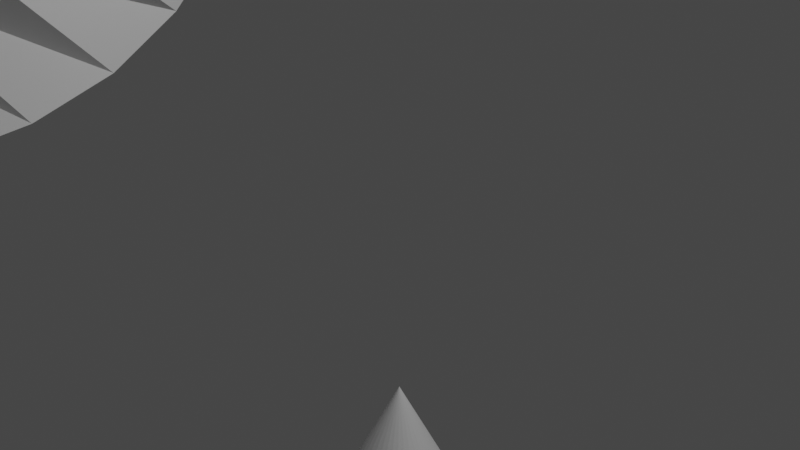 # Source: tree_plant.blend  (saved by Blender 2.90.8; exported with 4.5.12 LTS)
import bpy
from mathutils import Matrix  # noqa: F401  (used for matrix-valued properties, if any)

bpy.ops.wm.read_factory_settings(use_empty=True)
scene = bpy.context.scene
scene.name = 'Scene'

# ---- collections
col_collection = bpy.data.collections.new('Collection'); scene.collection.children.link(col_collection)
col_plant = bpy.data.collections.new('plant'); scene.collection.children.link(col_plant)

# ---- world
world_world = bpy.data.worlds.new('World'); scene.world = world_world
world_world.use_nodes = True; world_world.node_tree.nodes.clear()
_N = world_world.node_tree.nodes; _L = world_world.node_tree.links
n0 = _N.new('ShaderNodeOutputWorld'); n0.name = 'World Output'; n0.location = (300, 300)
n1 = _N.new('ShaderNodeBackground'); n1.name = 'Background'; n1.location = (10, 300)
n1.inputs[0].default_value = (0.05088, 0.05088, 0.05088, 1.0)
_L.new(n1.outputs[0], n0.inputs[0])
n0.is_active_output = True
world_world.color = (0.05088, 0.05088, 0.05088)
world_world.use_sun_shadow = False
world_world.sun_shadow_jitter_overblur = 0.0

# ---- cameras
cam_camera = bpy.data.cameras.new('Camera')
cam_camera.clip_end = 100.0
cam_camera.ortho_scale = 7.314

# ---- lights
light_light = bpy.data.lights.new('Light', 'POINT')
light_light.transmission_factor = 0.0
light_light.energy = 1000.0
light_light.shadow_soft_size = 0.1
light_light.shadow_maximum_resolution = 0.006
light_light.use_absolute_resolution = True

# ---- meshes
me_cylinder = bpy.data.meshes.new('Cylinder')
me_cylinder.from_pydata([(-4.638e-07, 3.025, -9.957), (-5.861e-07, 1.281, 13.27), (0.7828, 2.922, -9.957), (0.3315, 1.237, 13.27), (1.512, 2.619, -9.957), (0.6404, 1.109, 13.27), (2.139, 2.139, -9.957), (0.9057, 0.9057, 13.27), (2.619, 1.512, -9.957), (1.109, 0.6404, 13.27), (2.922, 0.7828, -9.957), (1.237, 0.3315, 13.27), (3.025, 2.941e-07, -9.957), (1.281, -6.393e-07, 13.27), (2.922, -0.7828, -9.957), (1.237, -0.3315, 13.27), (2.619, -1.512, -9.957), (1.109, -0.6404, 13.27), (2.139, -2.139, -9.957), (0.9057, -0.9057, 13.27), (1.512, -2.619, -9.957), (0.6404, -1.109, 13.27), (0.7828, -2.922, -9.957), (0.3315, -1.237, 13.27), (1.294e-06, -3.025, -9.957), (-8.732e-08, -1.281, 13.27), (-0.7828, -2.922, -9.957), (-0.3315, -1.237, 13.27), (-1.512, -2.619, -9.957), (-0.6404, -1.109, 13.27), (-2.139, -2.139, -9.957), (-0.9057, -0.9057, 13.27), (-2.619, -1.512, -9.957), (-1.109, -0.6404, 13.27), (-2.922, -0.7828, -9.957), (-1.237, -0.3315, 13.27), (-3.025, -1.949e-06, -9.957), (-1.281, -1.331e-06, 13.27), (-2.922, 0.7828, -9.957), (-1.237, 0.3315, 13.27), (-2.619, 1.512, -9.957), (-1.109, 0.6404, 13.27), (-2.139, 2.139, -9.957), (-0.9057, 0.9057, 13.27), (-1.512, 2.619, -9.957), (-0.6404, 1.109, 13.27), (-0.7828, 2.922, -9.957), (-0.3315, 1.237, 13.27), (-1.931e-07, 4.531, -11.68), (1.173, 4.377, -11.68), (2.266, 3.924, -11.68), (3.204, 3.204, -11.68), (3.924, 2.266, -11.68), (4.377, 1.173, -11.68), (4.531, 2.456e-07, -11.68), (4.377, -1.173, -11.68), (3.924, -2.266, -11.68), (3.204, -3.204, -11.68), (2.266, -3.924, -11.68), (1.173, -4.377, -11.68), (1.571e-06, -4.531, -11.68), (-1.173, -4.377, -11.68), (-2.266, -3.924, -11.68), (-3.204, -3.204, -11.68), (-3.924, -2.266, -11.68), (-4.377, -1.173, -11.68), (-4.531, -2.203e-06, -11.68), (-4.377, 1.173, -11.68), (-3.924, 2.266, -11.68), (-3.204, 3.204, -11.68), (-2.266, 3.924, -11.68), (-1.173, 4.377, -11.68)], [], [(0, 1, 3, 2), (2, 3, 5, 4), (4, 5, 7, 6), (6, 7, 9, 8), (8, 9, 11, 10), (10, 11, 13, 12), (12, 13, 15, 14), (14, 15, 17, 16), (16, 17, 19, 18), (18, 19, 21, 20), (20, 21, 23, 22), (22, 23, 25, 24), (24, 25, 27, 26), (26, 27, 29, 28), (28, 29, 31, 30), (30, 31, 33, 32), (32, 33, 35, 34), (34, 35, 37, 36), (36, 37, 39, 38), (38, 39, 41, 40), (40, 41, 43, 42), (42, 43, 45, 44), (3, 1, 47, 45, 43, 41, 39, 37, 35, 33, 31, 29, 27, 25, 23, 21, 19, 17, 15, 13, 11, 9, 7, 5), (44, 45, 47, 46), (46, 47, 1, 0), (10, 12, 54, 53), (48, 49, 50, 51, 52, 53, 54, 55, 56, 57, 58, 59, 60, 61, 62, 63, 64, 65, 66, 67, 68, 69, 70, 71), (20, 22, 59, 58), (30, 32, 64, 63), (40, 42, 69, 68), (6, 8, 52, 51), (16, 18, 57, 56), (26, 28, 62, 61), (36, 38, 67, 66), (46, 0, 48, 71), (2, 4, 50, 49), (12, 14, 55, 54), (22, 24, 60, 59), (32, 34, 65, 64), (42, 44, 70, 69), (8, 10, 53, 52), (18, 20, 58, 57), (28, 30, 63, 62), (38, 40, 68, 67), (4, 6, 51, 50), (14, 16, 56, 55), (0, 2, 49, 48), (24, 26, 61, 60), (34, 36, 66, 65), (44, 46, 71, 70)])
_uv = me_cylinder.uv_layers.new(name='UVMap')
_uv.uv.foreach_set('vector', [1.0, 0.5, 1.0, 1.0, 0.9583, 1.0, 0.9583, 0.5, 0.9583, 0.5, 0.9583, 1.0, 0.9167, 1.0, 0.9167, 0.5, 0.9167, 0.5, 0.9167, 1.0, 0.875, 1.0, 0.875, 0.5, 0.875, 0.5, 0.875, 1.0, 0.8333, 1.0, 0.8333, 0.5, 0.8333, 0.5, 0.8333, 1.0, 0.7917, 1.0, 0.7917, 0.5, 0.7917, 0.5, 0.7917, 1.0, 0.75, 1.0, 0.75, 0.5, 0.75, 0.5, 0.75, 1.0, 0.7083, 1.0, 0.7083, 0.5, 0.7083, 0.5, 0.7083, 1.0, 0.6667, 1.0, 0.6667, 0.5, 0.6667, 0.5, 0.6667, 1.0, 0.625, 1.0, 0.625, 0.5, 0.625, 0.5, 0.625, 1.0, 0.5833, 1.0, 0.5833, 0.5, 0.5833, 0.5, 0.5833, 1.0, 0.5417, 1.0, 0.5417, 0.5, 0.5417, 0.5, 0.5417, 1.0, 0.5, 1.0, 0.5, 0.5, 0.5, 0.5, 0.5, 1.0, 0.4583, 1.0, 0.4583, 0.5, 0.4583, 0.5, 0.4583, 1.0, 0.4167, 1.0, 0.4167, 0.5, 0.4167, 0.5, 0.4167, 1.0, 0.375, 1.0, 0.375, 0.5, 0.375, 0.5, 0.375, 1.0, 0.3333, 1.0, 0.3333, 0.5, 0.3333, 0.5, 0.3333, 1.0, 0.2917, 1.0, 0.2917, 0.5, 0.2917, 0.5, 0.2917, 1.0, 0.25, 1.0, 0.25, 0.5, 0.25, 0.5, 0.25, 1.0, 0.2083, 1.0, 0.2083, 0.5, 0.2083, 0.5, 0.2083, 1.0, 0.1667, 1.0, 0.1667, 0.5, 0.1667, 0.5, 0.1667, 1.0, 0.125, 1.0, 0.125, 0.5, 0.125, 0.5, 0.125, 1.0, 0.08333, 1.0, 0.08333, 0.5, 0.3121, 0.4818, 0.25, 0.49, 0.1879, 0.4818, 0.13, 0.4578, 0.08029, 0.4197, 0.04215, 0.37, 0.01818, 0.3121, 0.01, 0.25, 0.01818, 0.1879, 0.04215, 0.13, 0.08029, 0.08029, 0.13, 0.04215, 0.1879, 0.01818, 0.25, 0.01, 0.3121, 0.01818, 0.37, 0.04215, 0.4197, 0.08029, 0.4578, 0.13, 0.4818, 0.1879, 0.49, 0.25, 0.4818, 0.3121, 0.4578, 0.37, 0.4197, 0.4197, 0.37, 0.4578, 0.08333, 0.5, 0.08333, 1.0, 0.04167, 1.0, 0.04167, 0.5, 0.04167, 0.5, 0.04167, 1.0, -1.863e-07, 1.0, -1.863e-07, 0.5, 0.7917, 0.5, 0.75, 0.5, 0.75, 0.5, 0.7917, 0.5, 0.75, 0.49, 0.8121, 0.4818, 0.87, 0.4578, 0.9197, 0.4197, 0.9578, 0.37, 0.9818, 0.3121, 0.99, 0.25, 0.9818, 0.1879, 0.9578, 0.13, 0.9197, 0.08029, 0.87, 0.04215, 0.8121, 0.01818, 0.75, 0.01, 0.6879, 0.01818, 0.63, 0.04215, 0.5803, 0.08029, 0.5422, 0.13, 0.5182, 0.1879, 0.51, 0.25, 0.5182, 0.3121, 0.5422, 0.37, 0.5803, 0.4197, 0.63, 0.4578, 0.6879, 0.4818, 0.5833, 0.5, 0.5417, 0.5, 0.5417, 0.5, 0.5833, 0.5, 0.375, 0.5, 0.3333, 0.5, 0.3333, 0.5, 0.375, 0.5, 0.1667, 0.5, 0.125, 0.5, 0.125, 0.5, 0.1667, 0.5, 0.875, 0.5, 0.8333, 0.5, 0.8333, 0.5, 0.875, 0.5, 0.6667, 0.5, 0.625, 0.5, 0.625, 0.5, 0.6667, 0.5, 0.4583, 0.5, 0.4167, 0.5, 0.4167, 0.5, 0.4583, 0.5, 0.25, 0.5, 0.2083, 0.5, 0.2083, 0.5, 0.25, 0.5, 0.04167, 0.5, -1.863e-07, 0.5, -1.863e-07, 0.5, 0.04167, 0.5, 0.9583, 0.5, 0.9167, 0.5, 0.9167, 0.5, 0.9583, 0.5, 0.75, 0.5, 0.7083, 0.5, 0.7083, 0.5, 0.75, 0.5, 0.5417, 0.5, 0.5, 0.5, 0.5, 0.5, 0.5417, 0.5, 0.3333, 0.5, 0.2917, 0.5, 0.2917, 0.5, 0.3333, 0.5, 0.125, 0.5, 0.08333, 0.5, 0.08333, 0.5, 0.125, 0.5, 0.8333, 0.5, 0.7917, 0.5, 0.7917, 0.5, 0.8333, 0.5, 0.625, 0.5, 0.5833, 0.5, 0.5833, 0.5, 0.625, 0.5, 0.4167, 0.5, 0.375, 0.5, 0.375, 0.5, 0.4167, 0.5, 0.2083, 0.5, 0.1667, 0.5, 0.1667, 0.5, 0.2083, 0.5, 0.9167, 0.5, 0.875, 0.5, 0.875, 0.5, 0.9167, 0.5, 0.7083, 0.5, 0.6667, 0.5, 0.6667, 0.5, 0.7083, 0.5, 1.0, 0.5, 0.9583, 0.5, 0.9583, 0.5, 1.0, 0.5, 0.5, 0.5, 0.4583, 0.5, 0.4583, 0.5, 0.5, 0.5, 0.2917, 0.5, 0.25, 0.5, 0.25, 0.5, 0.2917, 0.5, 0.08333, 0.5, 0.04167, 0.5, 0.04167, 0.5, 0.08333, 0.5])
me_cylinder.use_remesh_fix_poles = True
me_cylinder.use_remesh_preserve_attributes = False
me_cylinder.use_mirror_vertex_groups = False
me_cylinder.update()
me_cone = bpy.data.meshes.new('Cone')
me_cone.from_pydata([(0.0, 1.0, -1.0), (0.1951, 0.9808, -1.0), (0.3827, 0.9239, -1.0), (0.5556, 0.8315, -1.0), (0.7071, 0.7071, -1.0), (0.8315, 0.5556, -1.0), (0.9239, 0.3827, -1.0), (0.9808, 0.1951, -1.0), (1.0, 7.55e-08, -1.0), (0.9808, -0.1951, -1.0), (0.9239, -0.3827, -1.0), (0.8315, -0.5556, -1.0), (0.7071, -0.7071, -1.0), (0.5556, -0.8315, -1.0), (0.3827, -0.9239, -1.0), (0.1951, -0.9808, -1.0), (-3.258e-07, -1.0, -1.0), (-0.1951, -0.9808, -1.0), (-0.3827, -0.9239, -1.0), (-0.5556, -0.8315, -1.0), (-0.7071, -0.7071, -1.0), (-0.8315, -0.5556, -1.0), (-0.9239, -0.3827, -1.0), (-0.9808, -0.1951, -1.0), (-1.0, 9.656e-07, -1.0), (-0.9808, 0.1951, -1.0), (-0.9239, 0.3827, -1.0), (-0.8315, 0.5556, -1.0), (-0.7071, 0.7071, -1.0), (-0.5556, 0.8315, -1.0), (-0.3827, 0.9239, -1.0), (-0.1951, 0.9808, -1.0), (0.0, 0.0, 1.0)], [], [(0, 32, 1), (1, 32, 2), (2, 32, 3), (3, 32, 4), (4, 32, 5), (5, 32, 6), (6, 32, 7), (7, 32, 8), (8, 32, 9), (9, 32, 10), (10, 32, 11), (11, 32, 12), (12, 32, 13), (13, 32, 14), (14, 32, 15), (15, 32, 16), (16, 32, 17), (17, 32, 18), (18, 32, 19), (19, 32, 20), (20, 32, 21), (21, 32, 22), (22, 32, 23), (23, 32, 24), (24, 32, 25), (25, 32, 26), (26, 32, 27), (27, 32, 28), (28, 32, 29), (29, 32, 30), (0, 1, 2, 3, 4, 5, 6, 7, 8, 9, 10, 11, 12, 13, 14, 15, 16, 17, 18, 19, 20, 21, 22, 23, 24, 25, 26, 27, 28, 29, 30, 31), (30, 32, 31), (31, 32, 0)])
_uv = me_cone.uv_layers.new(name='UVMap')
_uv.uv.foreach_set('vector', [0.25, 0.49, 0.25, 0.25, 0.2968, 0.4854, 0.2968, 0.4854, 0.25, 0.25, 0.3418, 0.4717, 0.3418, 0.4717, 0.25, 0.25, 0.3833, 0.4496, 0.3833, 0.4496, 0.25, 0.25, 0.4197, 0.4197, 0.4197, 0.4197, 0.25, 0.25, 0.4496, 0.3833, 0.4496, 0.3833, 0.25, 0.25, 0.4717, 0.3418, 0.4717, 0.3418, 0.25, 0.25, 0.4854, 0.2968, 0.4854, 0.2968, 0.25, 0.25, 0.49, 0.25, 0.49, 0.25, 0.25, 0.25, 0.4854, 0.2032, 0.4854, 0.2032, 0.25, 0.25, 0.4717, 0.1582, 0.4717, 0.1582, 0.25, 0.25, 0.4496, 0.1167, 0.4496, 0.1167, 0.25, 0.25, 0.4197, 0.08029, 0.4197, 0.08029, 0.25, 0.25, 0.3833, 0.05045, 0.3833, 0.05045, 0.25, 0.25, 0.3418, 0.02827, 0.3418, 0.02827, 0.25, 0.25, 0.2968, 0.01461, 0.2968, 0.01461, 0.25, 0.25, 0.25, 0.01, 0.25, 0.01, 0.25, 0.25, 0.2032, 0.01461, 0.2032, 0.01461, 0.25, 0.25, 0.1582, 0.02827, 0.1582, 0.02827, 0.25, 0.25, 0.1167, 0.05045, 0.1167, 0.05045, 0.25, 0.25, 0.08029, 0.08029, 0.08029, 0.08029, 0.25, 0.25, 0.05045, 0.1167, 0.05045, 0.1167, 0.25, 0.25, 0.02827, 0.1582, 0.02827, 0.1582, 0.25, 0.25, 0.01461, 0.2032, 0.01461, 0.2032, 0.25, 0.25, 0.01, 0.25, 0.01, 0.25, 0.25, 0.25, 0.01461, 0.2968, 0.01461, 0.2968, 0.25, 0.25, 0.02827, 0.3418, 0.02827, 0.3418, 0.25, 0.25, 0.05045, 0.3833, 0.05045, 0.3833, 0.25, 0.25, 0.08029, 0.4197, 0.08029, 0.4197, 0.25, 0.25, 0.1167, 0.4496, 0.1167, 0.4496, 0.25, 0.25, 0.1582, 0.4717, 0.75, 0.49, 0.7968, 0.4854, 0.8418, 0.4717, 0.8833, 0.4496, 0.9197, 0.4197, 0.9496, 0.3833, 0.9717, 0.3418, 0.9854, 0.2968, 0.99, 0.25, 0.9854, 0.2032, 0.9717, 0.1582, 0.9496, 0.1167, 0.9197, 0.08029, 0.8833, 0.05045, 0.8418, 0.02827, 0.7968, 0.01461, 0.75, 0.01, 0.7032, 0.01461, 0.6582, 0.02827, 0.6167, 0.05045, 0.5803, 0.08029, 0.5504, 0.1167, 0.5283, 0.1582, 0.5146, 0.2032, 0.51, 0.25, 0.5146, 0.2968, 0.5283, 0.3418, 0.5504, 0.3833, 0.5803, 0.4197, 0.6167, 0.4496, 0.6582, 0.4717, 0.7032, 0.4854, 0.1582, 0.4717, 0.25, 0.25, 0.2032, 0.4854, 0.2032, 0.4854, 0.25, 0.25, 0.25, 0.49])
me_cone.use_remesh_fix_poles = True
me_cone.use_remesh_preserve_attributes = False
me_cone.use_mirror_vertex_groups = False
me_cone.update()
me_plane = bpy.data.meshes.new('Plane')
me_plane.from_pydata([(-1.0, -1.0, 0.0), (1.0, -1.0, 0.0), (-0.5412, -1.307, 0.875), (1.307, -0.5412, 0.875), (0.0, -1.414, 1.75), (1.414, 0.0, 1.75), (0.5412, -1.307, 2.625), (1.307, 0.5412, 2.625), (1.0, -1.0, 3.5), (1.0, 1.0, 3.5), (1.307, -0.5412, 4.375), (0.5412, 1.307, 4.375), (1.414, 0.0, 5.25), (0.0, 1.414, 5.25), (1.307, 0.5412, 6.125), (-0.5412, 1.307, 6.125), (1.0, 1.0, 7.0), (-1.0, 1.0, 7.0), (0.5412, 1.307, 7.875), (-1.307, 0.5412, 7.875), (-2.384e-07, 1.414, 8.75), (-1.414, -2.384e-07, 8.75), (-0.5412, 1.307, 9.625), (-1.307, -0.5412, 9.625), (-1.0, 1.0, 10.5), (-1.0, -1.0, 10.5), (-1.307, 0.5412, 11.38), (-0.5412, -1.307, 11.38), (-1.414, -4.768e-07, 12.25), (4.768e-07, -1.414, 12.25), (-1.307, -0.5412, 13.12), (0.5412, -1.307, 13.12), (1.49e-07, -1.0, 14.0)], [], [(0, 1, 3, 2), (2, 3, 5, 4), (4, 5, 7, 6), (6, 7, 9, 8), (8, 9, 11, 10), (10, 11, 13, 12), (12, 13, 15, 14), (14, 15, 17, 16), (16, 17, 19, 18), (18, 19, 21, 20), (20, 21, 23, 22), (22, 23, 25, 24), (24, 25, 27, 26), (26, 27, 29, 28), (28, 29, 31, 30), (30, 31, 32)])
_uv = me_plane.uv_layers.new(name='UVMap')
_uv.uv.foreach_set('vector', [0.0, 0.0, 1.0, 0.0, 1.062, 0.0, 0.0625, 0.0, 0.0625, 0.0, 1.062, 0.0, 1.125, 0.0, 0.125, 0.0, 0.125, 0.0, 1.125, 0.0, 1.188, 0.0, 0.1875, 0.0, 0.1875, 0.0, 1.188, 0.0, 1.25, 0.0, 0.25, 0.0, 0.25, 0.0, 1.25, 0.0, 1.312, 0.0, 0.3125, 0.0, 0.3125, 0.0, 1.312, 0.0, 1.375, 0.0, 0.375, 0.0, 0.375, 0.0, 1.375, 0.0, 1.438, 0.0, 0.4375, 0.0, 0.4375, 0.0, 1.438, 0.0, 1.5, 0.0, 0.5, 0.0, 0.5, 0.0, 1.5, 0.0, 1.562, 0.0, 0.5625, 0.0, 0.5625, 0.0, 1.562, 0.0, 1.625, 0.0, 0.625, 0.0, 0.625, 0.0, 1.625, 0.0, 1.688, 0.0, 0.6875, 0.0, 0.6875, 0.0, 1.688, 0.0, 1.75, 0.0, 0.75, 0.0, 0.75, 0.0, 1.75, 0.0, 1.812, 0.0, 0.8125, 0.0, 0.8125, 0.0, 1.812, 0.0, 1.875, 0.0, 0.875, 0.0, 0.875, 0.0, 1.875, 0.0, 1.938, 0.0, 0.9375, 0.0, 0.9375, 0.0, 1.938, 0.0, 1.0, 0.0])
me_plane.use_remesh_fix_poles = True
me_plane.use_remesh_preserve_attributes = False
me_plane.use_mirror_vertex_groups = False
me_plane.update()
me_plane_005 = bpy.data.meshes.new('Plane.005')
me_plane_005.from_pydata([(-1.0, -1.0, 0.0), (1.0, -1.0, 0.0), (-0.5412, -1.307, 0.875), (1.307, -0.5412, 0.875), (0.0, -1.414, 1.75), (1.414, 0.0, 1.75), (0.5412, -1.307, 2.625), (1.307, 0.5412, 2.625), (1.0, -1.0, 3.5), (1.0, 1.0, 3.5), (1.307, -0.5412, 4.375), (0.5412, 1.307, 4.375), (1.414, 0.0, 5.25), (0.0, 1.414, 5.25), (1.307, 0.5412, 6.125), (-0.5412, 1.307, 6.125), (1.0, 1.0, 7.0), (-1.0, 1.0, 7.0), (0.5412, 1.307, 7.875), (-1.307, 0.5412, 7.875), (-2.384e-07, 1.414, 8.75), (-1.414, -2.384e-07, 8.75), (-0.5412, 1.307, 9.625), (-1.307, -0.5412, 9.625), (-1.0, 1.0, 10.5), (-1.0, -1.0, 10.5), (-1.307, 0.5412, 11.38), (-0.5412, -1.307, 11.38), (-1.414, -4.768e-07, 12.25), (4.768e-07, -1.414, 12.25), (-1.307, -0.5412, 13.12), (0.5412, -1.307, 13.12), (1.49e-07, -1.0, 14.0)], [], [(0, 1, 3, 2), (2, 3, 5, 4), (4, 5, 7, 6), (6, 7, 9, 8), (8, 9, 11, 10), (10, 11, 13, 12), (12, 13, 15, 14), (14, 15, 17, 16), (16, 17, 19, 18), (18, 19, 21, 20), (20, 21, 23, 22), (22, 23, 25, 24), (24, 25, 27, 26), (26, 27, 29, 28), (28, 29, 31, 30), (30, 31, 32)])
_uv = me_plane_005.uv_layers.new(name='UVMap')
_uv.uv.foreach_set('vector', [0.0, 0.0, 1.0, 0.0, 1.062, 0.0, 0.0625, 0.0, 0.0625, 0.0, 1.062, 0.0, 1.125, 0.0, 0.125, 0.0, 0.125, 0.0, 1.125, 0.0, 1.188, 0.0, 0.1875, 0.0, 0.1875, 0.0, 1.188, 0.0, 1.25, 0.0, 0.25, 0.0, 0.25, 0.0, 1.25, 0.0, 1.312, 0.0, 0.3125, 0.0, 0.3125, 0.0, 1.312, 0.0, 1.375, 0.0, 0.375, 0.0, 0.375, 0.0, 1.375, 0.0, 1.438, 0.0, 0.4375, 0.0, 0.4375, 0.0, 1.438, 0.0, 1.5, 0.0, 0.5, 0.0, 0.5, 0.0, 1.5, 0.0, 1.562, 0.0, 0.5625, 0.0, 0.5625, 0.0, 1.562, 0.0, 1.625, 0.0, 0.625, 0.0, 0.625, 0.0, 1.625, 0.0, 1.688, 0.0, 0.6875, 0.0, 0.6875, 0.0, 1.688, 0.0, 1.75, 0.0, 0.75, 0.0, 0.75, 0.0, 1.75, 0.0, 1.812, 0.0, 0.8125, 0.0, 0.8125, 0.0, 1.812, 0.0, 1.875, 0.0, 0.875, 0.0, 0.875, 0.0, 1.875, 0.0, 1.938, 0.0, 0.9375, 0.0, 0.9375, 0.0, 1.938, 0.0, 1.0, 0.0])
me_plane_005.use_remesh_fix_poles = True
me_plane_005.use_remesh_preserve_attributes = False
me_plane_005.use_mirror_vertex_groups = False
me_plane_005.update()
me_plane_002 = bpy.data.meshes.new('Plane.002')
me_plane_002.from_pydata([(-1.0, -1.0, 0.0), (1.0, -1.0, 0.0), (-0.5412, -1.307, 0.875), (1.307, -0.5412, 0.875), (0.0, -1.414, 1.75), (1.414, 0.0, 1.75), (0.5412, -1.307, 2.625), (1.307, 0.5412, 2.625), (1.0, -1.0, 3.5), (1.0, 1.0, 3.5), (1.307, -0.5412, 4.375), (0.5412, 1.307, 4.375), (1.414, 0.0, 5.25), (0.0, 1.414, 5.25), (1.307, 0.5412, 6.125), (-0.5412, 1.307, 6.125), (1.0, 1.0, 7.0), (-1.0, 1.0, 7.0), (0.5412, 1.307, 7.875), (-1.307, 0.5412, 7.875), (-2.384e-07, 1.414, 8.75), (-1.414, -2.384e-07, 8.75), (-0.5412, 1.307, 9.625), (-1.307, -0.5412, 9.625), (-1.0, 1.0, 10.5), (-1.0, -1.0, 10.5), (-1.307, 0.5412, 11.38), (-0.5412, -1.307, 11.38), (-1.414, -4.768e-07, 12.25), (4.768e-07, -1.414, 12.25), (-1.307, -0.5412, 13.12), (0.5412, -1.307, 13.12), (1.49e-07, -1.0, 14.0)], [], [(0, 1, 3, 2), (2, 3, 5, 4), (4, 5, 7, 6), (6, 7, 9, 8), (8, 9, 11, 10), (10, 11, 13, 12), (12, 13, 15, 14), (14, 15, 17, 16), (16, 17, 19, 18), (18, 19, 21, 20), (20, 21, 23, 22), (22, 23, 25, 24), (24, 25, 27, 26), (26, 27, 29, 28), (28, 29, 31, 30), (30, 31, 32)])
_uv = me_plane_002.uv_layers.new(name='UVMap')
_uv.uv.foreach_set('vector', [0.0, 0.0, 1.0, 0.0, 1.062, 0.0, 0.0625, 0.0, 0.0625, 0.0, 1.062, 0.0, 1.125, 0.0, 0.125, 0.0, 0.125, 0.0, 1.125, 0.0, 1.188, 0.0, 0.1875, 0.0, 0.1875, 0.0, 1.188, 0.0, 1.25, 0.0, 0.25, 0.0, 0.25, 0.0, 1.25, 0.0, 1.312, 0.0, 0.3125, 0.0, 0.3125, 0.0, 1.312, 0.0, 1.375, 0.0, 0.375, 0.0, 0.375, 0.0, 1.375, 0.0, 1.438, 0.0, 0.4375, 0.0, 0.4375, 0.0, 1.438, 0.0, 1.5, 0.0, 0.5, 0.0, 0.5, 0.0, 1.5, 0.0, 1.562, 0.0, 0.5625, 0.0, 0.5625, 0.0, 1.562, 0.0, 1.625, 0.0, 0.625, 0.0, 0.625, 0.0, 1.625, 0.0, 1.688, 0.0, 0.6875, 0.0, 0.6875, 0.0, 1.688, 0.0, 1.75, 0.0, 0.75, 0.0, 0.75, 0.0, 1.75, 0.0, 1.812, 0.0, 0.8125, 0.0, 0.8125, 0.0, 1.812, 0.0, 1.875, 0.0, 0.875, 0.0, 0.875, 0.0, 1.875, 0.0, 1.938, 0.0, 0.9375, 0.0, 0.9375, 0.0, 1.938, 0.0, 1.0, 0.0])
me_plane_002.use_remesh_fix_poles = True
me_plane_002.use_remesh_preserve_attributes = False
me_plane_002.use_mirror_vertex_groups = False
me_plane_002.update()
me_plane_003 = bpy.data.meshes.new('Plane.003')
me_plane_003.from_pydata([(-1.0, -1.0, 0.0), (1.0, -1.0, 0.0), (-0.5412, -1.307, 0.875), (1.307, -0.5412, 0.875), (0.0, -1.414, 1.75), (1.414, 0.0, 1.75), (0.5412, -1.307, 2.625), (1.307, 0.5412, 2.625), (1.0, -1.0, 3.5), (1.0, 1.0, 3.5), (1.307, -0.5412, 4.375), (0.5412, 1.307, 4.375), (1.414, 0.0, 5.25), (0.0, 1.414, 5.25), (1.307, 0.5412, 6.125), (-0.5412, 1.307, 6.125), (1.0, 1.0, 7.0), (-1.0, 1.0, 7.0), (0.5412, 1.307, 7.875), (-1.307, 0.5412, 7.875), (-2.384e-07, 1.414, 8.75), (-1.414, -2.384e-07, 8.75), (-0.5412, 1.307, 9.625), (-1.307, -0.5412, 9.625), (-1.0, 1.0, 10.5), (-1.0, -1.0, 10.5), (-1.307, 0.5412, 11.38), (-0.5412, -1.307, 11.38), (-1.414, -4.768e-07, 12.25), (4.768e-07, -1.414, 12.25), (-1.307, -0.5412, 13.12), (0.5412, -1.307, 13.12), (1.49e-07, -1.0, 14.0)], [], [(0, 1, 3, 2), (2, 3, 5, 4), (4, 5, 7, 6), (6, 7, 9, 8), (8, 9, 11, 10), (10, 11, 13, 12), (12, 13, 15, 14), (14, 15, 17, 16), (16, 17, 19, 18), (18, 19, 21, 20), (20, 21, 23, 22), (22, 23, 25, 24), (24, 25, 27, 26), (26, 27, 29, 28), (28, 29, 31, 30), (30, 31, 32)])
_uv = me_plane_003.uv_layers.new(name='UVMap')
_uv.uv.foreach_set('vector', [0.0, 0.0, 1.0, 0.0, 1.062, 0.0, 0.0625, 0.0, 0.0625, 0.0, 1.062, 0.0, 1.125, 0.0, 0.125, 0.0, 0.125, 0.0, 1.125, 0.0, 1.188, 0.0, 0.1875, 0.0, 0.1875, 0.0, 1.188, 0.0, 1.25, 0.0, 0.25, 0.0, 0.25, 0.0, 1.25, 0.0, 1.312, 0.0, 0.3125, 0.0, 0.3125, 0.0, 1.312, 0.0, 1.375, 0.0, 0.375, 0.0, 0.375, 0.0, 1.375, 0.0, 1.438, 0.0, 0.4375, 0.0, 0.4375, 0.0, 1.438, 0.0, 1.5, 0.0, 0.5, 0.0, 0.5, 0.0, 1.5, 0.0, 1.562, 0.0, 0.5625, 0.0, 0.5625, 0.0, 1.562, 0.0, 1.625, 0.0, 0.625, 0.0, 0.625, 0.0, 1.625, 0.0, 1.688, 0.0, 0.6875, 0.0, 0.6875, 0.0, 1.688, 0.0, 1.75, 0.0, 0.75, 0.0, 0.75, 0.0, 1.75, 0.0, 1.812, 0.0, 0.8125, 0.0, 0.8125, 0.0, 1.812, 0.0, 1.875, 0.0, 0.875, 0.0, 0.875, 0.0, 1.875, 0.0, 1.938, 0.0, 0.9375, 0.0, 0.9375, 0.0, 1.938, 0.0, 1.0, 0.0])
me_plane_003.use_remesh_fix_poles = True
me_plane_003.use_remesh_preserve_attributes = False
me_plane_003.use_mirror_vertex_groups = False
me_plane_003.update()
me_plane_004 = bpy.data.meshes.new('Plane.004')
me_plane_004.from_pydata([(-1.0, -1.0, 0.0), (1.0, -1.0, 0.0), (-0.5412, -1.307, 0.875), (1.307, -0.5412, 0.875), (0.0, -1.414, 1.75), (1.414, 0.0, 1.75), (0.5412, -1.307, 2.625), (1.307, 0.5412, 2.625), (1.0, -1.0, 3.5), (1.0, 1.0, 3.5), (1.307, -0.5412, 4.375), (0.5412, 1.307, 4.375), (1.414, 0.0, 5.25), (0.0, 1.414, 5.25), (1.307, 0.5412, 6.125), (-0.5412, 1.307, 6.125), (1.0, 1.0, 7.0), (-1.0, 1.0, 7.0), (0.5412, 1.307, 7.875), (-1.307, 0.5412, 7.875), (-2.384e-07, 1.414, 8.75), (-1.414, -2.384e-07, 8.75), (-0.5412, 1.307, 9.625), (-1.307, -0.5412, 9.625), (-1.0, 1.0, 10.5), (-1.0, -1.0, 10.5), (-1.307, 0.5412, 11.38), (-0.5412, -1.307, 11.38), (-1.414, -4.768e-07, 12.25), (4.768e-07, -1.414, 12.25), (-1.307, -0.5412, 13.12), (0.5412, -1.307, 13.12), (1.49e-07, -1.0, 14.0)], [], [(0, 1, 3, 2), (2, 3, 5, 4), (4, 5, 7, 6), (6, 7, 9, 8), (8, 9, 11, 10), (10, 11, 13, 12), (12, 13, 15, 14), (14, 15, 17, 16), (16, 17, 19, 18), (18, 19, 21, 20), (20, 21, 23, 22), (22, 23, 25, 24), (24, 25, 27, 26), (26, 27, 29, 28), (28, 29, 31, 30), (30, 31, 32)])
_uv = me_plane_004.uv_layers.new(name='UVMap')
_uv.uv.foreach_set('vector', [0.0, 0.0, 1.0, 0.0, 1.062, 0.0, 0.0625, 0.0, 0.0625, 0.0, 1.062, 0.0, 1.125, 0.0, 0.125, 0.0, 0.125, 0.0, 1.125, 0.0, 1.188, 0.0, 0.1875, 0.0, 0.1875, 0.0, 1.188, 0.0, 1.25, 0.0, 0.25, 0.0, 0.25, 0.0, 1.25, 0.0, 1.312, 0.0, 0.3125, 0.0, 0.3125, 0.0, 1.312, 0.0, 1.375, 0.0, 0.375, 0.0, 0.375, 0.0, 1.375, 0.0, 1.438, 0.0, 0.4375, 0.0, 0.4375, 0.0, 1.438, 0.0, 1.5, 0.0, 0.5, 0.0, 0.5, 0.0, 1.5, 0.0, 1.562, 0.0, 0.5625, 0.0, 0.5625, 0.0, 1.562, 0.0, 1.625, 0.0, 0.625, 0.0, 0.625, 0.0, 1.625, 0.0, 1.688, 0.0, 0.6875, 0.0, 0.6875, 0.0, 1.688, 0.0, 1.75, 0.0, 0.75, 0.0, 0.75, 0.0, 1.75, 0.0, 1.812, 0.0, 0.8125, 0.0, 0.8125, 0.0, 1.812, 0.0, 1.875, 0.0, 0.875, 0.0, 0.875, 0.0, 1.875, 0.0, 1.938, 0.0, 0.9375, 0.0, 0.9375, 0.0, 1.938, 0.0, 1.0, 0.0])
me_plane_004.use_remesh_fix_poles = True
me_plane_004.use_remesh_preserve_attributes = False
me_plane_004.use_mirror_vertex_groups = False
me_plane_004.update()
me_plane_006 = bpy.data.meshes.new('Plane.006')
me_plane_006.from_pydata([(-1.0, -1.0, 0.0), (1.0, -1.0, 0.0), (-0.5412, -1.307, 0.875), (1.307, -0.5412, 0.875), (0.0, -1.414, 1.75), (1.414, 0.0, 1.75), (0.5412, -1.307, 2.625), (1.307, 0.5412, 2.625), (1.0, -1.0, 3.5), (1.0, 1.0, 3.5), (1.307, -0.5412, 4.375), (0.5412, 1.307, 4.375), (1.414, 0.0, 5.25), (0.0, 1.414, 5.25), (1.307, 0.5412, 6.125), (-0.5412, 1.307, 6.125), (1.0, 1.0, 7.0), (-1.0, 1.0, 7.0), (0.5412, 1.307, 7.875), (-1.307, 0.5412, 7.875), (-2.384e-07, 1.414, 8.75), (-1.414, -2.384e-07, 8.75), (-0.5412, 1.307, 9.625), (-1.307, -0.5412, 9.625), (-1.0, 1.0, 10.5), (-1.0, -1.0, 10.5), (-1.307, 0.5412, 11.38), (-0.5412, -1.307, 11.38), (-1.414, -4.768e-07, 12.25), (4.768e-07, -1.414, 12.25), (-1.307, -0.5412, 13.12), (0.5412, -1.307, 13.12), (1.49e-07, -1.0, 14.0)], [], [(0, 1, 3, 2), (2, 3, 5, 4), (4, 5, 7, 6), (6, 7, 9, 8), (8, 9, 11, 10), (10, 11, 13, 12), (12, 13, 15, 14), (14, 15, 17, 16), (16, 17, 19, 18), (18, 19, 21, 20), (20, 21, 23, 22), (22, 23, 25, 24), (24, 25, 27, 26), (26, 27, 29, 28), (28, 29, 31, 30), (30, 31, 32)])
_uv = me_plane_006.uv_layers.new(name='UVMap')
_uv.uv.foreach_set('vector', [0.0, 0.0, 1.0, 0.0, 1.062, 0.0, 0.0625, 0.0, 0.0625, 0.0, 1.062, 0.0, 1.125, 0.0, 0.125, 0.0, 0.125, 0.0, 1.125, 0.0, 1.188, 0.0, 0.1875, 0.0, 0.1875, 0.0, 1.188, 0.0, 1.25, 0.0, 0.25, 0.0, 0.25, 0.0, 1.25, 0.0, 1.312, 0.0, 0.3125, 0.0, 0.3125, 0.0, 1.312, 0.0, 1.375, 0.0, 0.375, 0.0, 0.375, 0.0, 1.375, 0.0, 1.438, 0.0, 0.4375, 0.0, 0.4375, 0.0, 1.438, 0.0, 1.5, 0.0, 0.5, 0.0, 0.5, 0.0, 1.5, 0.0, 1.562, 0.0, 0.5625, 0.0, 0.5625, 0.0, 1.562, 0.0, 1.625, 0.0, 0.625, 0.0, 0.625, 0.0, 1.625, 0.0, 1.688, 0.0, 0.6875, 0.0, 0.6875, 0.0, 1.688, 0.0, 1.75, 0.0, 0.75, 0.0, 0.75, 0.0, 1.75, 0.0, 1.812, 0.0, 0.8125, 0.0, 0.8125, 0.0, 1.812, 0.0, 1.875, 0.0, 0.875, 0.0, 0.875, 0.0, 1.875, 0.0, 1.938, 0.0, 0.9375, 0.0, 0.9375, 0.0, 1.938, 0.0, 1.0, 0.0])
me_plane_006.use_remesh_fix_poles = True
me_plane_006.use_remesh_preserve_attributes = False
me_plane_006.use_mirror_vertex_groups = False
me_plane_006.update()
me_plane_007 = bpy.data.meshes.new('Plane.007')
me_plane_007.from_pydata([(-1.0, -1.0, 0.0), (1.0, -1.0, 0.0), (-0.5412, -1.307, 0.875), (1.307, -0.5412, 0.875), (0.0, -1.414, 1.75), (1.414, 0.0, 1.75), (0.5412, -1.307, 2.625), (1.307, 0.5412, 2.625), (1.0, -1.0, 3.5), (1.0, 1.0, 3.5), (1.307, -0.5412, 4.375), (0.5412, 1.307, 4.375), (1.414, 0.0, 5.25), (0.0, 1.414, 5.25), (1.307, 0.5412, 6.125), (-0.5412, 1.307, 6.125), (1.0, 1.0, 7.0), (-1.0, 1.0, 7.0), (0.5412, 1.307, 7.875), (-1.307, 0.5412, 7.875), (-2.384e-07, 1.414, 8.75), (-1.414, -2.384e-07, 8.75), (-0.5412, 1.307, 9.625), (-1.307, -0.5412, 9.625), (-1.0, 1.0, 10.5), (-1.0, -1.0, 10.5), (-1.307, 0.5412, 11.38), (-0.5412, -1.307, 11.38), (-1.414, -4.768e-07, 12.25), (4.768e-07, -1.414, 12.25), (-1.307, -0.5412, 13.12), (0.5412, -1.307, 13.12), (1.49e-07, -1.0, 14.0)], [], [(0, 1, 3, 2), (2, 3, 5, 4), (4, 5, 7, 6), (6, 7, 9, 8), (8, 9, 11, 10), (10, 11, 13, 12), (12, 13, 15, 14), (14, 15, 17, 16), (16, 17, 19, 18), (18, 19, 21, 20), (20, 21, 23, 22), (22, 23, 25, 24), (24, 25, 27, 26), (26, 27, 29, 28), (28, 29, 31, 30), (30, 31, 32)])
_uv = me_plane_007.uv_layers.new(name='UVMap')
_uv.uv.foreach_set('vector', [0.0, 0.0, 1.0, 0.0, 1.062, 0.0, 0.0625, 0.0, 0.0625, 0.0, 1.062, 0.0, 1.125, 0.0, 0.125, 0.0, 0.125, 0.0, 1.125, 0.0, 1.188, 0.0, 0.1875, 0.0, 0.1875, 0.0, 1.188, 0.0, 1.25, 0.0, 0.25, 0.0, 0.25, 0.0, 1.25, 0.0, 1.312, 0.0, 0.3125, 0.0, 0.3125, 0.0, 1.312, 0.0, 1.375, 0.0, 0.375, 0.0, 0.375, 0.0, 1.375, 0.0, 1.438, 0.0, 0.4375, 0.0, 0.4375, 0.0, 1.438, 0.0, 1.5, 0.0, 0.5, 0.0, 0.5, 0.0, 1.5, 0.0, 1.562, 0.0, 0.5625, 0.0, 0.5625, 0.0, 1.562, 0.0, 1.625, 0.0, 0.625, 0.0, 0.625, 0.0, 1.625, 0.0, 1.688, 0.0, 0.6875, 0.0, 0.6875, 0.0, 1.688, 0.0, 1.75, 0.0, 0.75, 0.0, 0.75, 0.0, 1.75, 0.0, 1.812, 0.0, 0.8125, 0.0, 0.8125, 0.0, 1.812, 0.0, 1.875, 0.0, 0.875, 0.0, 0.875, 0.0, 1.875, 0.0, 1.938, 0.0, 0.9375, 0.0, 0.9375, 0.0, 1.938, 0.0, 1.0, 0.0])
me_plane_007.use_remesh_fix_poles = True
me_plane_007.use_remesh_preserve_attributes = False
me_plane_007.use_mirror_vertex_groups = False
me_plane_007.update()
me_plane_008 = bpy.data.meshes.new('Plane.008')
me_plane_008.from_pydata([(-1.0, -1.0, 0.0), (1.0, -1.0, 0.0), (-0.5412, -1.307, 0.875), (1.307, -0.5412, 0.875), (0.0, -1.414, 1.75), (1.414, 0.0, 1.75), (0.5412, -1.307, 2.625), (1.307, 0.5412, 2.625), (1.0, -1.0, 3.5), (1.0, 1.0, 3.5), (1.307, -0.5412, 4.375), (0.5412, 1.307, 4.375), (1.414, 0.0, 5.25), (0.0, 1.414, 5.25), (1.307, 0.5412, 6.125), (-0.5412, 1.307, 6.125), (1.0, 1.0, 7.0), (-1.0, 1.0, 7.0), (0.5412, 1.307, 7.875), (-1.307, 0.5412, 7.875), (-2.384e-07, 1.414, 8.75), (-1.414, -2.384e-07, 8.75), (-0.5412, 1.307, 9.625), (-1.307, -0.5412, 9.625), (-1.0, 1.0, 10.5), (-1.0, -1.0, 10.5), (-1.307, 0.5412, 11.38), (-0.5412, -1.307, 11.38), (-1.414, -4.768e-07, 12.25), (4.768e-07, -1.414, 12.25), (-1.307, -0.5412, 13.12), (0.5412, -1.307, 13.12), (1.49e-07, -1.0, 14.0)], [], [(0, 1, 3, 2), (2, 3, 5, 4), (4, 5, 7, 6), (6, 7, 9, 8), (8, 9, 11, 10), (10, 11, 13, 12), (12, 13, 15, 14), (14, 15, 17, 16), (16, 17, 19, 18), (18, 19, 21, 20), (20, 21, 23, 22), (22, 23, 25, 24), (24, 25, 27, 26), (26, 27, 29, 28), (28, 29, 31, 30), (30, 31, 32)])
_uv = me_plane_008.uv_layers.new(name='UVMap')
_uv.uv.foreach_set('vector', [0.0, 0.0, 1.0, 0.0, 1.062, 0.0, 0.0625, 0.0, 0.0625, 0.0, 1.062, 0.0, 1.125, 0.0, 0.125, 0.0, 0.125, 0.0, 1.125, 0.0, 1.188, 0.0, 0.1875, 0.0, 0.1875, 0.0, 1.188, 0.0, 1.25, 0.0, 0.25, 0.0, 0.25, 0.0, 1.25, 0.0, 1.312, 0.0, 0.3125, 0.0, 0.3125, 0.0, 1.312, 0.0, 1.375, 0.0, 0.375, 0.0, 0.375, 0.0, 1.375, 0.0, 1.438, 0.0, 0.4375, 0.0, 0.4375, 0.0, 1.438, 0.0, 1.5, 0.0, 0.5, 0.0, 0.5, 0.0, 1.5, 0.0, 1.562, 0.0, 0.5625, 0.0, 0.5625, 0.0, 1.562, 0.0, 1.625, 0.0, 0.625, 0.0, 0.625, 0.0, 1.625, 0.0, 1.688, 0.0, 0.6875, 0.0, 0.6875, 0.0, 1.688, 0.0, 1.75, 0.0, 0.75, 0.0, 0.75, 0.0, 1.75, 0.0, 1.812, 0.0, 0.8125, 0.0, 0.8125, 0.0, 1.812, 0.0, 1.875, 0.0, 0.875, 0.0, 0.875, 0.0, 1.875, 0.0, 1.938, 0.0, 0.9375, 0.0, 0.9375, 0.0, 1.938, 0.0, 1.0, 0.0])
me_plane_008.use_remesh_fix_poles = True
me_plane_008.use_remesh_preserve_attributes = False
me_plane_008.use_mirror_vertex_groups = False
me_plane_008.update()

# ---- objects
ob_light = bpy.data.objects.new('Light', light_light)
ob_camera = bpy.data.objects.new('Camera', cam_camera)
ob_cylinder = bpy.data.objects.new('Cylinder', me_cylinder)
ob_cone = bpy.data.objects.new('Cone', me_cone)
ob_plane = bpy.data.objects.new('Plane', me_plane)
ob_plane_001 = bpy.data.objects.new('Plane.001', me_plane_005)
ob_plane_002 = bpy.data.objects.new('Plane.002', me_plane_002)
ob_plane_003 = bpy.data.objects.new('Plane.003', me_plane_003)
ob_plane_004 = bpy.data.objects.new('Plane.004', me_plane_004)
ob_plane_005 = bpy.data.objects.new('Plane.005', me_plane_006)
ob_plane_006 = bpy.data.objects.new('Plane.006', me_plane_007)
ob_plane_007 = bpy.data.objects.new('Plane.007', me_plane_008)

# ---- transforms, parenting, visibility, modifiers, constraints
ob_light.location = (4.076, 1.005, 8.948)
ob_light.rotation_euler = (0.6503, 0.05522, 1.866)
ob_light.lock_rotations_4d = False
ob_light.empty_display_type = 'ARROWS'
ob_light.color = (0.0, 0.0, 0.0, 0.0)
ob_light.lineart.crease_threshold = 0.0
ob_camera.location = (7.359, -6.926, 8.003)
ob_camera.rotation_euler = (1.109, 0.0, 0.8149)
ob_camera.lock_rotations_4d = False
ob_camera.empty_display_type = 'ARROWS'
ob_camera.color = (0.0, 0.0, 0.0, 0.0)
ob_camera.display_type = 'WIRE'
ob_camera.lineart.crease_threshold = 0.0
ob_cylinder.location = (-6.401, -4.921, -11.58)
ob_cylinder.scale = (1.13, 1.13, 1.13)
ob_cylinder.lineart.crease_threshold = 0.0
ob_cone.location = (0.0, 0.0, 0.0)
ob_cone.lineart.crease_threshold = 0.0
ob_plane.location = (-5.175, -4.249, 3.064)
ob_plane.rotation_euler = (-0.8559, 0.3522, -0.2248)
ob_plane.lineart.crease_threshold = 0.0
ob_plane_001.location = (-4.944, -4.249, 3.09)
ob_plane_001.rotation_euler = (-0.8559, -0.5788, 0.0)
ob_plane_001.lineart.crease_threshold = 0.0
ob_plane_002.location = (-5.249, -4.27, 2.926)
ob_plane_002.rotation_euler = (-0.03933, 0.6351, -0.6633)
ob_plane_002.lineart.crease_threshold = 0.0
ob_plane_003.location = (-5.249, -4.27, 2.926)
ob_plane_003.rotation_euler = (0.7637, 0.5633, -0.3364)
ob_plane_003.lineart.crease_threshold = 0.0
ob_plane_004.location = (-7.251, -4.411, 4.449)
ob_plane_004.rotation_euler = (1.759, 0.1696, -6.528)
ob_plane_004.lineart.crease_threshold = 0.0
ob_plane_005.location = (-7.053, -3.49, 3.444)
ob_plane_005.rotation_euler = (-0.2555, -0.931, -6.361)
ob_plane_005.lineart.crease_threshold = 0.0
ob_plane_006.location = (-7.053, -3.49, 3.444)
ob_plane_006.rotation_euler = (0.465, -0.931, -6.361)
ob_plane_006.lineart.crease_threshold = 0.0
ob_plane_007.location = (-7.872, -4.161, 4.259)
ob_plane_007.rotation_euler = (1.748, -0.6539, -7.066)
ob_plane_007.lineart.crease_threshold = 0.0

# ---- collection membership
col_collection.objects.link(ob_light)
col_collection.objects.link(ob_camera)
col_collection.objects.link(ob_cylinder)
col_collection.objects.link(ob_cone)
col_plant.objects.link(ob_plane)
col_plant.objects.link(ob_plane_001)
col_plant.objects.link(ob_plane_002)
col_plant.objects.link(ob_plane_003)
col_plant.objects.link(ob_plane_004)
col_plant.objects.link(ob_plane_005)
col_plant.objects.link(ob_plane_006)
col_plant.objects.link(ob_plane_007)

# ---- scene / render settings (as saved in the file)
scene.camera = ob_camera
scene.frame_start = 1; scene.frame_end = 250; scene.frame_set(1)
scene.render.engine = 'BLENDER_EEVEE_NEXT'
scene.cycles.use_denoising = False
scene.cycles.samples = 128
scene.cycles.sampling_pattern = 'TABULATED_SOBOL'
scene.cycles.use_adaptive_sampling = False
scene.cycles.use_light_tree = False
scene.view_settings.view_transform = 'Filmic'
bpy.context.view_layer.update()
